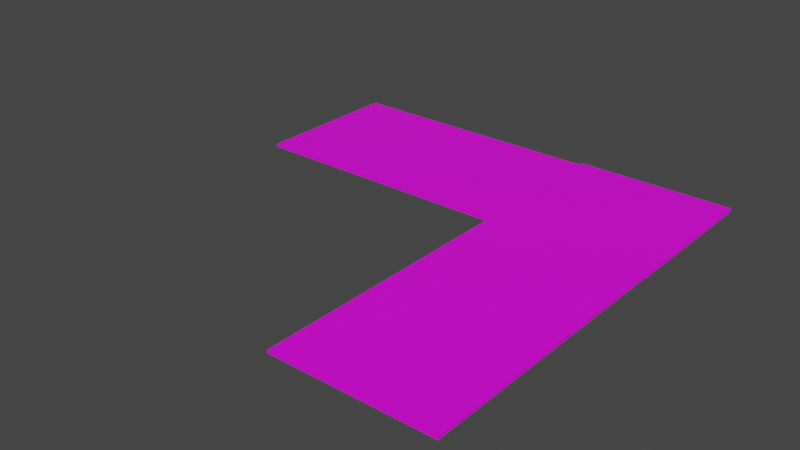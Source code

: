 # Source: RouteGaucheVersBas.blend  (saved by Blender 2.90.8; exported with 4.5.12 LTS)
import bpy
from mathutils import Matrix  # noqa: F401  (used for matrix-valued properties, if any)

bpy.ops.wm.read_factory_settings(use_empty=True)
scene = bpy.context.scene
scene.name = 'Scene'

# ---- collections
col_collection = bpy.data.collections.new('Collection'); scene.collection.children.link(col_collection)

# ---- images (referenced by path relative to the original .blend; pixels are not part of the script)
import os
ASSET_DIR = os.environ.get("B2B_ASSET_DIR", "")  # directory of the original .blend (textures are referenced by path, not embedded)
HERE = os.path.dirname(os.path.abspath(__file__))  # packed textures are extracted next to this script under _unpacked/

def load_image(name, relpath, width, height, colorspace="sRGB"):
    """Load a texture the original file referenced (path relative to the .blend, or extracted next to this script)."""
    p = next((c for c in (os.path.join(HERE, relpath), os.path.join(ASSET_DIR, relpath)) if relpath and os.path.exists(c)), "")
    if p:
        img = bpy.data.images.load(p, check_existing=True)
        img.name = name
    else:  # same state as the original file: an image datablock whose file is absent (Cycles renders it pink)
        img = bpy.data.images.new(name, width, height)
        img.source = "FILE"
        img.filepath = "//" + (relpath or name)
    img.colorspace_settings.name = colorspace
    return img
img_png_clipart_brown_dirt_dirt_road_texture_mapping_information_as = load_image('png-clipart-brown-dirt-dirt-road-texture-mapping-information-as', 'png-clipart-brown-dirt-dirt-road-texture-mapping-information-asphalt-texture-3d-computer-graphics-image-file-formats.png', 1024, 1024, 'sRGB')

# ---- materials (node trees are filled in below, after node groups)
mat_glacesombre = bpy.data.materials.new('GlaceSombre')
mat_glacesombre.use_transparent_shadow = False
mat_route = bpy.data.materials.new('Route')
mat_route.use_transparent_shadow = False

# ---- material node trees
mat_glacesombre.use_nodes = True; mat_glacesombre.node_tree.nodes.clear()
_N = mat_glacesombre.node_tree.nodes; _L = mat_glacesombre.node_tree.links
n0 = _N.new('ShaderNodeBsdfPrincipled'); n0.name = 'Principled BSDF'; n0.location = (10, 300)
n0.distribution = 'GGX'
n0.subsurface_method = 'BURLEY'
n0.inputs[0].default_value = (0.1111, 0.4916, 0.8, 1.0)
n0.inputs[3].default_value = 1.45
n0.inputs[27].default_value = (0.0, 0.0, 0.0, 1.0)
n0.inputs[28].default_value = 1.0
n1 = _N.new('ShaderNodeOutputMaterial'); n1.name = 'Material Output'; n1.location = (300, 300)
n2 = _N.new('ShaderNodeNormalMap'); n2.name = 'Normal Map'; n2.location = (-215, -278)
_L.new(n0.outputs[0], n1.inputs[0])
_L.new(n2.outputs[0], n0.inputs[5])
n1.is_active_output = True
mat_route.use_nodes = True; mat_route.node_tree.nodes.clear()
_N = mat_route.node_tree.nodes; _L = mat_route.node_tree.links
n0 = _N.new('ShaderNodeBsdfPrincipled'); n0.name = 'Principled BSDF'; n0.location = (10, 300)
n0.distribution = 'GGX'
n0.subsurface_method = 'BURLEY'
n0.inputs[3].default_value = 1.45
n0.inputs[27].default_value = (0.0, 0.0, 0.0, 1.0)
n0.inputs[28].default_value = 1.0
n1 = _N.new('ShaderNodeOutputMaterial'); n1.name = 'Material Output'; n1.location = (300, 300)
n2 = _N.new('ShaderNodeTexImage'); n2.name = 'Image Texture'; n2.location = (-308, 488)
n2.image = img_png_clipart_brown_dirt_dirt_road_texture_mapping_information_as
_L.new(n0.outputs[0], n1.inputs[0])
_L.new(n2.outputs[0], n0.inputs[0])
n1.is_active_output = True

# ---- world
world_world = bpy.data.worlds.new('World'); scene.world = world_world
world_world.use_nodes = True; world_world.node_tree.nodes.clear()
_N = world_world.node_tree.nodes; _L = world_world.node_tree.links
n0 = _N.new('ShaderNodeOutputWorld'); n0.name = 'World Output'; n0.location = (300, 300)
n1 = _N.new('ShaderNodeBackground'); n1.name = 'Background'; n1.location = (10, 300)
n1.inputs[0].default_value = (0.05088, 0.05088, 0.05088, 1.0)
_L.new(n1.outputs[0], n0.inputs[0])
n0.is_active_output = True
world_world.color = (0.05088, 0.05088, 0.05088)
world_world.use_sun_shadow = False
world_world.sun_shadow_jitter_overblur = 0.0

# ---- meshes
me_cube_001 = bpy.data.meshes.new('Cube.001')
me_cube_001.from_pydata([(-0.7186, -0.6897, 0.005404), (-0.7186, 0.7163, 0.005404), (-0.7186, 0.7163, 0.02907), (-0.7186, -0.6897, 0.02907), (0.7652, 0.7163, 0.005404), (0.7652, -0.6897, 0.005404), (0.7652, -0.6897, 0.02907), (0.7652, 0.7163, 0.02907), (0.7247, -0.6897, 0.02907), (0.7247, 0.7163, 0.02907), (0.7247, 0.7163, 0.005404), (0.7247, -0.6897, 0.005404), (0.7247, -0.6954, 0.005404), (-0.7186, -0.6954, 0.005404), (-0.7186, -0.6954, 0.02907), (0.7247, -0.6954, 0.02907), (-0.7186, 0.01327, 0.02907), (0.7652, 0.01327, 0.02907), (-0.7186, 0.01327, 0.005404), (0.7652, 0.01327, 0.005404), (0.7247, 0.01327, 0.005404), (0.7247, 0.01327, 0.02907), (0.003062, 0.7163, 0.02907), (0.003062, -0.6897, 0.005404), (0.003062, -0.6897, 0.02907), (0.003063, 0.7163, 0.005404), (0.003062, -0.6954, 0.005404), (0.003062, -0.6954, 0.02907), (0.003062, 0.01327, 0.02907), (0.003062, 0.01327, 0.005404), (-3.281, 0.01327, 0.02907), (-3.281, -0.6897, 0.02907), (-3.281, 0.01327, 0.005404), (-3.281, 0.7163, 0.005404), (-3.281, 0.7163, 0.02907), (-3.281, -0.6897, 0.005404), (0.003062, 3.109, 0.02907), (-0.7186, 3.109, 0.02907), (-0.7186, 3.109, 0.005404), (0.003062, 3.109, 0.005404), (0.7247, 3.109, 0.005404), (0.7247, 3.109, 0.02907)], [], [(9, 10, 40, 41), (21, 17, 7, 9), (20, 19, 5, 11), (17, 19, 4, 7), (18, 0, 35, 32), (29, 20, 11, 23), (28, 21, 9, 22), (7, 4, 10, 9), (3, 0, 13, 14), (8, 11, 5, 6), (26, 27, 14, 13), (23, 11, 12, 26), (24, 3, 14, 27), (11, 8, 15, 12), (24, 8, 21, 28), (25, 10, 20, 29), (2, 1, 33, 34), (6, 5, 19, 17), (10, 4, 19, 20), (8, 6, 17, 21), (1, 25, 29, 18), (3, 24, 28, 16), (8, 24, 27, 15), (0, 23, 26, 13), (12, 15, 27, 26), (16, 28, 22, 2), (18, 29, 23, 0), (22, 9, 41, 36), (30, 32, 35, 31), (34, 33, 32, 30), (16, 2, 34, 30), (1, 18, 32, 33), (3, 16, 30, 31), (0, 3, 31, 35), (36, 39, 38, 37), (41, 40, 39, 36), (2, 22, 36, 37), (10, 25, 39, 40), (25, 1, 38, 39), (1, 2, 37, 38)])
me_cube_001.polygons.foreach_set('material_index', [1, 1, 1, 1, 1, 1, 1, 1, 1, 1, 1, 1, 1, 1, 1, 1, 1, 1, 1, 1, 1, 1, 1, 1, 1, 1, 1, 1, 1, 1, 1, 1, 1, 1, 1, 1, 1, 1, 1, 1])
_uv = me_cube_001.uv_layers.new(name='UVMap')
_uv.uv.foreach_set('vector', [0.625, 0.5756, 0.3488, 0.6018, 0.3488, 0.6018, 0.625, 0.5756, 0.5256, 0.3553, 0.5256, 1.006, 0.4033, 1.006, 0.4033, 0.3553, 0.4824, 0.5286, 0.4824, 0.6909, 0.3978, 0.6909, 0.3978, 0.5286, 0.625, 0.875, 0.375, 0.875, 0.375, 0.7904, 0.625, 0.7904, 0.4824, 0.4409, 0.3978, 0.4409, 0.3978, 0.4409, 0.4824, 0.4409, 0.4824, 0.4848, 0.4824, 0.5286, 0.3978, 0.5286, 0.3978, 0.4848, 0.5256, 0.1796, 0.5256, 0.3553, 0.4033, 0.3553, 0.4033, 0.1796, 0.625, 0.7904, 0.375, 0.7904, 0.3488, 0.6018, 0.625, 0.5756, 0.625, 0.2904, 0.375, 0.2904, 0.375, 0.2904, 0.625, 0.2904, 0.6478, 0.3553, 0.3978, 0.5286, 0.3978, 0.6909, 0.625, 0.9596, 0.3864, 0.4095, 0.6478, 0.1796, 0.6478, 0.003906, 0.375, 0.2904, 0.3978, 0.4848, 0.3978, 0.5286, 0.3978, 0.5286, 0.3978, 0.4848, 0.6412, 0.2587, 0.6442, 0.007007, 0.5111, 0.01011, 0.5159, 0.2618, 0.3978, 0.5286, 0.6478, 0.3553, 0.6478, 0.3553, 0.3978, 0.5286, 0.6478, 0.1796, 0.6478, 0.3553, 0.5256, 0.3553, 0.5256, 0.1796, 0.567, 0.4848, 0.567, 0.5286, 0.4824, 0.5286, 0.4824, 0.4848, 0.625, 0.4596, 0.3346, 0.5, 0.3346, 0.5, 0.625, 0.4596, 0.625, 0.9596, 0.375, 0.9596, 0.375, 0.875, 0.625, 0.875, 0.567, 0.5286, 0.567, 0.6909, 0.4824, 0.6909, 0.4824, 0.5286, 0.6478, 0.3553, 0.6478, 1.006, 0.5256, 1.006, 0.5256, 0.3553, 0.567, 0.4409, 0.567, 0.4848, 0.4824, 0.4848, 0.4824, 0.4409, 0.6478, 0.003906, 0.6478, 0.1796, 0.5256, 0.1796, 0.5256, 0.003906, 0.6381, 0.5103, 0.6412, 0.2587, 0.5159, 0.2618, 0.5208, 0.5134, 0.3978, 0.4409, 0.3978, 0.4848, 0.3978, 0.4848, 0.3978, 0.4409, 0.3978, 0.5286, 0.6478, 0.3553, 0.6478, 0.1796, 0.3864, 0.4095, 0.5256, 0.003906, 0.5256, 0.1796, 0.4033, 0.1796, 0.4033, 0.003906, 0.4824, 0.4409, 0.4824, 0.4848, 0.3978, 0.4848, 0.3978, 0.4409, 0.5914, 0.4375, 0.585, 0.8465, 0.3786, 0.8465, 0.3786, 0.4225, 0.625, 0.375, 0.375, 0.375, 0.375, 0.2904, 0.625, 0.2904, 0.625, 0.4596, 0.375, 0.4596, 0.375, 0.375, 0.625, 0.375, 0.5167, 0.6488, 0.3901, 0.6519, 0.4033, 0.003906, 0.5229, -0.0007443, 0.567, 0.4409, 0.4824, 0.4409, 0.4824, 0.4409, 0.567, 0.4409, 0.6301, 0.6317, 0.5167, 0.6488, 0.5229, -0.0007443, 0.6469, -0.002295, 0.375, 0.2904, 0.625, 0.2904, 0.625, 0.2904, 0.375, 0.2904, 0.625, 0.5176, 0.3417, 0.5509, 0.3346, 0.5, 0.625, 0.4596, 0.625, 0.5756, 0.3488, 0.6018, 0.3417, 0.5509, 0.625, 0.5176, 0.5957, -0.00521, 0.5914, 0.4375, 0.3786, 0.4225, 0.3786, -0.001469, 0.567, 0.5286, 0.567, 0.4848, 0.567, 0.4848, 0.567, 0.5286, 0.567, 0.4848, 0.567, 0.4409, 0.567, 0.4409, 0.567, 0.4848, 0.3346, 0.5, 0.625, 0.4596, 0.625, 0.4596, 0.3346, 0.5])
me_cube_001.materials.append(mat_glacesombre)
me_cube_001.materials.append(mat_route)
me_cube_001.use_remesh_fix_poles = True
me_cube_001.use_remesh_preserve_attributes = False
me_cube_001.use_mirror_vertex_groups = False
me_cube_001.update()

# ---- objects
ob_cube = bpy.data.objects.new('Cube', me_cube_001)

# ---- transforms, parenting, visibility, modifiers, constraints
ob_cube.location = (0.0, 1.49e-08, -1.863e-09)
ob_cube.rotation_euler = (0.0, -0.0, 1.571)
ob_cube.scale = (0.9126, 0.9548, 1.011)
ob_cube.lineart.crease_threshold = 0.0

# ---- collection membership
col_collection.objects.link(ob_cube)

# ---- scene / render settings (as saved in the file)
scene.frame_start = 1; scene.frame_end = 250; scene.frame_set(1)
scene.render.engine = 'BLENDER_EEVEE_NEXT'
scene.cycles.use_denoising = False
scene.cycles.samples = 128
scene.cycles.sampling_pattern = 'TABULATED_SOBOL'
scene.cycles.use_adaptive_sampling = False
scene.cycles.use_light_tree = False
scene.view_settings.view_transform = 'Filmic'
bpy.context.view_layer.update()

# ---- added for rendering (the .blend has no active camera and no usable light): camera, sun
cam_auto = bpy.data.cameras.new('AutoCamera')
cam_auto.lens = 50.0
cam_auto.sensor_width = 36.0
cam_auto.clip_end = 1000.0
ob_auto_camera = bpy.data.objects.new('AutoCamera', cam_auto)
scene.collection.objects.link(ob_auto_camera)
ob_auto_camera.location = (3.64003, -6.89844, 3.85118)
ob_auto_camera.rotation_euler = (1.09748, -7.21219e-08, 0.694738)
scene.camera = ob_auto_camera
light_auto_sun = bpy.data.lights.new('AutoSun', 'SUN')
light_auto_sun.energy = 3.0
light_auto_sun.angle = 0.0523599
ob_auto_sun = bpy.data.objects.new('AutoSun', light_auto_sun)
scene.collection.objects.link(ob_auto_sun)
ob_auto_sun.rotation_euler = (0.872665, 0.174533, 0.523599)
bpy.context.view_layer.update()
